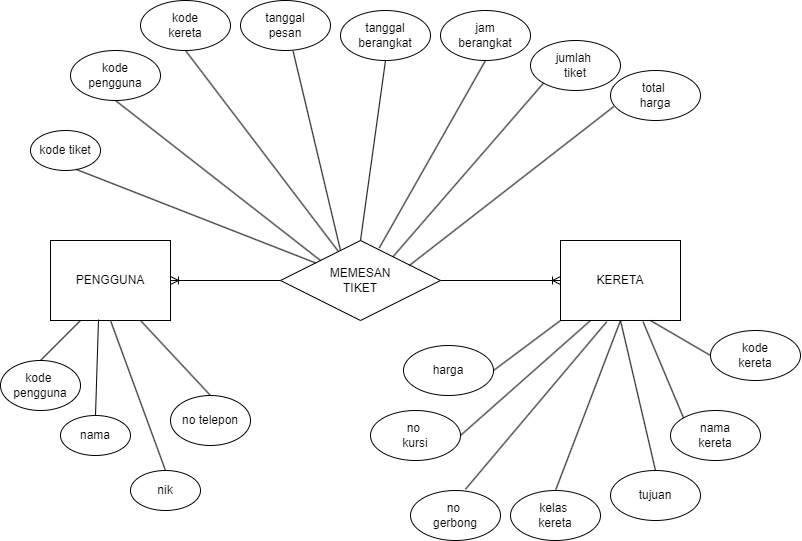

The diagram above was exported from draw.io. Its source (the exported page's mxGraphModel, read from the mxfile embedded in the PNG):
<mxGraphModel dx="925" dy="514" grid="1" gridSize="10" guides="1" tooltips="1" connect="1" arrows="1" fold="1" page="1" pageScale="1" pageWidth="827" pageHeight="1169" math="0" shadow="0">
  <root>
    <mxCell id="0" />
    <mxCell id="1" parent="0" />
    <mxCell id="OLjb0A5zg21FzflNNjin-12" style="edgeStyle=orthogonalEdgeStyle;rounded=0;orthogonalLoop=1;jettySize=auto;html=1;startArrow=ERoneToMany;startFill=0;endArrow=none;endFill=0;entryX=0;entryY=0.5;entryDx=0;entryDy=0;" parent="1" source="OLjb0A5zg21FzflNNjin-1" edge="1" target="OLjb0A5zg21FzflNNjin-3">
      <mxGeometry relative="1" as="geometry">
        <mxPoint x="280" y="400" as="targetPoint" />
      </mxGeometry>
    </mxCell>
    <mxCell id="OLjb0A5zg21FzflNNjin-1" value="PENGGUNA" style="rounded=0;whiteSpace=wrap;html=1;" parent="1" vertex="1">
      <mxGeometry x="60" y="360" width="120" height="80" as="geometry" />
    </mxCell>
    <mxCell id="OLjb0A5zg21FzflNNjin-13" style="edgeStyle=orthogonalEdgeStyle;rounded=0;orthogonalLoop=1;jettySize=auto;html=1;startArrow=ERoneToMany;startFill=0;endArrow=none;endFill=0;entryX=1;entryY=0.5;entryDx=0;entryDy=0;" parent="1" source="OLjb0A5zg21FzflNNjin-2" edge="1" target="OLjb0A5zg21FzflNNjin-3">
      <mxGeometry relative="1" as="geometry">
        <mxPoint x="460" y="400" as="targetPoint" />
      </mxGeometry>
    </mxCell>
    <mxCell id="OLjb0A5zg21FzflNNjin-2" value="KERETA" style="rounded=0;whiteSpace=wrap;html=1;" parent="1" vertex="1">
      <mxGeometry x="570" y="360" width="120" height="80" as="geometry" />
    </mxCell>
    <mxCell id="OLjb0A5zg21FzflNNjin-3" value="MEMESAN&lt;br&gt;TIKET" style="rhombus;whiteSpace=wrap;html=1;" parent="1" vertex="1">
      <mxGeometry x="290" y="360" width="160" height="80" as="geometry" />
    </mxCell>
    <mxCell id="OLjb0A5zg21FzflNNjin-4" value="nama" style="ellipse;whiteSpace=wrap;html=1;" parent="1" vertex="1">
      <mxGeometry x="70" y="535" width="70" height="40" as="geometry" />
    </mxCell>
    <mxCell id="OLjb0A5zg21FzflNNjin-5" value="nik" style="ellipse;whiteSpace=wrap;html=1;" parent="1" vertex="1">
      <mxGeometry x="140" y="590" width="70" height="40" as="geometry" />
    </mxCell>
    <mxCell id="OLjb0A5zg21FzflNNjin-6" value="no telepon" style="ellipse;whiteSpace=wrap;html=1;" parent="1" vertex="1">
      <mxGeometry x="180" y="515" width="80" height="50" as="geometry" />
    </mxCell>
    <mxCell id="OLjb0A5zg21FzflNNjin-15" value="kode tiket" style="ellipse;whiteSpace=wrap;html=1;" parent="1" vertex="1">
      <mxGeometry x="40" y="250" width="70" height="40" as="geometry" />
    </mxCell>
    <mxCell id="OLjb0A5zg21FzflNNjin-16" value="tanggal&lt;br&gt;berangkat" style="ellipse;whiteSpace=wrap;html=1;" parent="1" vertex="1">
      <mxGeometry x="350" y="130" width="90" height="50" as="geometry" />
    </mxCell>
    <mxCell id="OLjb0A5zg21FzflNNjin-18" value="jam&lt;br&gt;berangkat" style="ellipse;whiteSpace=wrap;html=1;" parent="1" vertex="1">
      <mxGeometry x="450" y="130" width="90" height="50" as="geometry" />
    </mxCell>
    <mxCell id="OLjb0A5zg21FzflNNjin-19" value="tanggal&lt;br&gt;pesan" style="ellipse;whiteSpace=wrap;html=1;" parent="1" vertex="1">
      <mxGeometry x="250" y="120" width="90" height="50" as="geometry" />
    </mxCell>
    <mxCell id="OLjb0A5zg21FzflNNjin-20" value="jumlah&amp;nbsp;&lt;br&gt;tiket" style="ellipse;whiteSpace=wrap;html=1;" parent="1" vertex="1">
      <mxGeometry x="540" y="160" width="90" height="50" as="geometry" />
    </mxCell>
    <mxCell id="OLjb0A5zg21FzflNNjin-21" value="total&amp;nbsp;&lt;br&gt;harga" style="ellipse;whiteSpace=wrap;html=1;" parent="1" vertex="1">
      <mxGeometry x="620" y="190" width="90" height="50" as="geometry" />
    </mxCell>
    <mxCell id="OLjb0A5zg21FzflNNjin-24" value="" style="endArrow=none;html=1;rounded=0;entryX=0.657;entryY=0.975;entryDx=0;entryDy=0;entryPerimeter=0;" parent="1" source="OLjb0A5zg21FzflNNjin-3" target="OLjb0A5zg21FzflNNjin-15" edge="1">
      <mxGeometry width="50" height="50" relative="1" as="geometry">
        <mxPoint x="130" y="340" as="sourcePoint" />
        <mxPoint x="180" y="290" as="targetPoint" />
      </mxGeometry>
    </mxCell>
    <mxCell id="OLjb0A5zg21FzflNNjin-25" value="" style="endArrow=none;html=1;rounded=0;entryX=0.585;entryY=1.016;entryDx=0;entryDy=0;entryPerimeter=0;" parent="1" edge="1" target="OLjb0A5zg21FzflNNjin-19">
      <mxGeometry width="50" height="50" relative="1" as="geometry">
        <mxPoint x="350" y="370" as="sourcePoint" />
        <mxPoint x="265" y="230" as="targetPoint" />
      </mxGeometry>
    </mxCell>
    <mxCell id="OLjb0A5zg21FzflNNjin-26" value="" style="endArrow=none;html=1;rounded=0;entryX=0.5;entryY=1;entryDx=0;entryDy=0;exitX=0.5;exitY=0;exitDx=0;exitDy=0;" parent="1" source="OLjb0A5zg21FzflNNjin-3" target="OLjb0A5zg21FzflNNjin-16" edge="1">
      <mxGeometry width="50" height="50" relative="1" as="geometry">
        <mxPoint x="353" y="398" as="sourcePoint" />
        <mxPoint x="205" y="310" as="targetPoint" />
      </mxGeometry>
    </mxCell>
    <mxCell id="OLjb0A5zg21FzflNNjin-27" value="" style="endArrow=none;html=1;rounded=0;entryX=0.5;entryY=1;entryDx=0;entryDy=0;exitX=0.617;exitY=0.094;exitDx=0;exitDy=0;exitPerimeter=0;" parent="1" source="OLjb0A5zg21FzflNNjin-3" target="OLjb0A5zg21FzflNNjin-18" edge="1">
      <mxGeometry width="50" height="50" relative="1" as="geometry">
        <mxPoint x="363" y="408" as="sourcePoint" />
        <mxPoint x="215" y="320" as="targetPoint" />
      </mxGeometry>
    </mxCell>
    <mxCell id="OLjb0A5zg21FzflNNjin-28" value="" style="endArrow=none;html=1;rounded=0;entryX=0;entryY=1;entryDx=0;entryDy=0;exitX=0.703;exitY=0.203;exitDx=0;exitDy=0;exitPerimeter=0;" parent="1" source="OLjb0A5zg21FzflNNjin-3" target="OLjb0A5zg21FzflNNjin-20" edge="1">
      <mxGeometry width="50" height="50" relative="1" as="geometry">
        <mxPoint x="373" y="418" as="sourcePoint" />
        <mxPoint x="225" y="330" as="targetPoint" />
      </mxGeometry>
    </mxCell>
    <mxCell id="OLjb0A5zg21FzflNNjin-29" value="" style="endArrow=none;html=1;rounded=0;entryX=0.036;entryY=0.722;entryDx=0;entryDy=0;entryPerimeter=0;exitX=0.805;exitY=0.313;exitDx=0;exitDy=0;exitPerimeter=0;" parent="1" source="OLjb0A5zg21FzflNNjin-3" target="OLjb0A5zg21FzflNNjin-21" edge="1">
      <mxGeometry width="50" height="50" relative="1" as="geometry">
        <mxPoint x="427" y="382" as="sourcePoint" />
        <mxPoint x="235" y="340" as="targetPoint" />
      </mxGeometry>
    </mxCell>
    <mxCell id="OLjb0A5zg21FzflNNjin-30" value="kode&lt;br&gt;kereta" style="ellipse;whiteSpace=wrap;html=1;" parent="1" vertex="1">
      <mxGeometry x="720" y="450" width="90" height="50" as="geometry" />
    </mxCell>
    <mxCell id="OLjb0A5zg21FzflNNjin-31" value="nama&lt;br&gt;kereta" style="ellipse;whiteSpace=wrap;html=1;" parent="1" vertex="1">
      <mxGeometry x="680" y="530" width="90" height="50" as="geometry" />
    </mxCell>
    <mxCell id="OLjb0A5zg21FzflNNjin-32" value="kelas&amp;nbsp;&lt;br&gt;kereta" style="ellipse;whiteSpace=wrap;html=1;" parent="1" vertex="1">
      <mxGeometry x="520" y="610" width="90" height="50" as="geometry" />
    </mxCell>
    <mxCell id="OLjb0A5zg21FzflNNjin-33" value="tujuan" style="ellipse;whiteSpace=wrap;html=1;" parent="1" vertex="1">
      <mxGeometry x="620" y="590" width="90" height="50" as="geometry" />
    </mxCell>
    <mxCell id="OLjb0A5zg21FzflNNjin-34" value="harga" style="ellipse;whiteSpace=wrap;html=1;" parent="1" vertex="1">
      <mxGeometry x="413" y="465" width="90" height="50" as="geometry" />
    </mxCell>
    <mxCell id="OLjb0A5zg21FzflNNjin-35" value="no&amp;nbsp;&lt;br&gt;gerbong" style="ellipse;whiteSpace=wrap;html=1;" parent="1" vertex="1">
      <mxGeometry x="420" y="610" width="90" height="50" as="geometry" />
    </mxCell>
    <mxCell id="OLjb0A5zg21FzflNNjin-36" value="no&amp;nbsp;&lt;br&gt;kursi" style="ellipse;whiteSpace=wrap;html=1;" parent="1" vertex="1">
      <mxGeometry x="380" y="530" width="90" height="50" as="geometry" />
    </mxCell>
    <mxCell id="OLjb0A5zg21FzflNNjin-38" value="" style="endArrow=none;html=1;rounded=0;exitX=1;exitY=0.5;exitDx=0;exitDy=0;" parent="1" source="OLjb0A5zg21FzflNNjin-34" edge="1">
      <mxGeometry width="50" height="50" relative="1" as="geometry">
        <mxPoint x="520" y="490" as="sourcePoint" />
        <mxPoint x="570" y="440" as="targetPoint" />
      </mxGeometry>
    </mxCell>
    <mxCell id="OLjb0A5zg21FzflNNjin-40" value="" style="endArrow=none;html=1;rounded=0;exitX=1;exitY=0.5;exitDx=0;exitDy=0;entryX=0.25;entryY=1;entryDx=0;entryDy=0;" parent="1" source="OLjb0A5zg21FzflNNjin-36" target="OLjb0A5zg21FzflNNjin-2" edge="1">
      <mxGeometry width="50" height="50" relative="1" as="geometry">
        <mxPoint x="513" y="500" as="sourcePoint" />
        <mxPoint x="580" y="450" as="targetPoint" />
      </mxGeometry>
    </mxCell>
    <mxCell id="OLjb0A5zg21FzflNNjin-41" value="" style="endArrow=none;html=1;rounded=0;exitX=0.611;exitY=-0.025;exitDx=0;exitDy=0;exitPerimeter=0;entryX=0.385;entryY=1.016;entryDx=0;entryDy=0;entryPerimeter=0;" parent="1" source="OLjb0A5zg21FzflNNjin-35" target="OLjb0A5zg21FzflNNjin-2" edge="1">
      <mxGeometry width="50" height="50" relative="1" as="geometry">
        <mxPoint x="523" y="510" as="sourcePoint" />
        <mxPoint x="590" y="460" as="targetPoint" />
      </mxGeometry>
    </mxCell>
    <mxCell id="OLjb0A5zg21FzflNNjin-42" value="" style="endArrow=none;html=1;rounded=0;exitX=0.5;exitY=0;exitDx=0;exitDy=0;" parent="1" source="OLjb0A5zg21FzflNNjin-32" edge="1">
      <mxGeometry width="50" height="50" relative="1" as="geometry">
        <mxPoint x="555" y="600" as="sourcePoint" />
        <mxPoint x="630" y="440" as="targetPoint" />
        <Array as="points">
          <mxPoint x="630" y="440" />
        </Array>
      </mxGeometry>
    </mxCell>
    <mxCell id="OLjb0A5zg21FzflNNjin-43" value="" style="endArrow=none;html=1;rounded=0;exitX=0.5;exitY=0;exitDx=0;exitDy=0;entryX=0.5;entryY=1;entryDx=0;entryDy=0;" parent="1" source="OLjb0A5zg21FzflNNjin-33" target="OLjb0A5zg21FzflNNjin-2" edge="1">
      <mxGeometry width="50" height="50" relative="1" as="geometry">
        <mxPoint x="543" y="530" as="sourcePoint" />
        <mxPoint x="610" y="480" as="targetPoint" />
      </mxGeometry>
    </mxCell>
    <mxCell id="OLjb0A5zg21FzflNNjin-44" value="" style="endArrow=none;html=1;rounded=0;exitX=0;exitY=0;exitDx=0;exitDy=0;entryX=0.688;entryY=1.016;entryDx=0;entryDy=0;entryPerimeter=0;" parent="1" source="OLjb0A5zg21FzflNNjin-31" target="OLjb0A5zg21FzflNNjin-2" edge="1">
      <mxGeometry width="50" height="50" relative="1" as="geometry">
        <mxPoint x="553" y="540" as="sourcePoint" />
        <mxPoint x="620" y="490" as="targetPoint" />
      </mxGeometry>
    </mxCell>
    <mxCell id="OLjb0A5zg21FzflNNjin-45" value="" style="endArrow=none;html=1;rounded=0;exitX=0.75;exitY=1;exitDx=0;exitDy=0;entryX=0;entryY=0.5;entryDx=0;entryDy=0;" parent="1" source="OLjb0A5zg21FzflNNjin-2" target="OLjb0A5zg21FzflNNjin-30" edge="1">
      <mxGeometry width="50" height="50" relative="1" as="geometry">
        <mxPoint x="563" y="550" as="sourcePoint" />
        <mxPoint x="630" y="500" as="targetPoint" />
      </mxGeometry>
    </mxCell>
    <mxCell id="OLjb0A5zg21FzflNNjin-46" value="" style="endArrow=none;html=1;rounded=0;exitX=0.5;exitY=0;exitDx=0;exitDy=0;entryX=0.4;entryY=0.988;entryDx=0;entryDy=0;entryPerimeter=0;" parent="1" source="OLjb0A5zg21FzflNNjin-4" target="OLjb0A5zg21FzflNNjin-1" edge="1">
      <mxGeometry width="50" height="50" relative="1" as="geometry">
        <mxPoint x="30" y="490" as="sourcePoint" />
        <mxPoint x="80" y="440" as="targetPoint" />
      </mxGeometry>
    </mxCell>
    <mxCell id="OLjb0A5zg21FzflNNjin-47" value="" style="endArrow=none;html=1;rounded=0;entryX=0.5;entryY=1;entryDx=0;entryDy=0;exitX=0.5;exitY=0;exitDx=0;exitDy=0;" parent="1" source="OLjb0A5zg21FzflNNjin-5" target="OLjb0A5zg21FzflNNjin-1" edge="1">
      <mxGeometry width="50" height="50" relative="1" as="geometry">
        <mxPoint x="110" y="540" as="sourcePoint" />
        <mxPoint x="90" y="450" as="targetPoint" />
      </mxGeometry>
    </mxCell>
    <mxCell id="OLjb0A5zg21FzflNNjin-48" value="" style="endArrow=none;html=1;rounded=0;exitX=0.5;exitY=0;exitDx=0;exitDy=0;entryX=0.75;entryY=1;entryDx=0;entryDy=0;" parent="1" source="OLjb0A5zg21FzflNNjin-6" target="OLjb0A5zg21FzflNNjin-1" edge="1">
      <mxGeometry width="50" height="50" relative="1" as="geometry">
        <mxPoint x="75" y="510" as="sourcePoint" />
        <mxPoint x="100" y="460" as="targetPoint" />
      </mxGeometry>
    </mxCell>
    <mxCell id="xvH_2VWeLO6jdb8Hp-s_-1" value="kode&amp;nbsp;&lt;br&gt;pengguna" style="ellipse;whiteSpace=wrap;html=1;" parent="1" vertex="1">
      <mxGeometry x="10" y="480" width="80" height="50" as="geometry" />
    </mxCell>
    <mxCell id="xvH_2VWeLO6jdb8Hp-s_-2" value="" style="endArrow=none;html=1;rounded=0;exitX=0.5;exitY=0;exitDx=0;exitDy=0;entryX=0.25;entryY=1;entryDx=0;entryDy=0;" parent="1" source="xvH_2VWeLO6jdb8Hp-s_-1" target="OLjb0A5zg21FzflNNjin-1" edge="1">
      <mxGeometry width="50" height="50" relative="1" as="geometry">
        <mxPoint x="105" y="540" as="sourcePoint" />
        <mxPoint x="118" y="449" as="targetPoint" />
      </mxGeometry>
    </mxCell>
    <mxCell id="-RQbahNsXzovHLvJeZof-1" value="kode&lt;br&gt;kereta" style="ellipse;whiteSpace=wrap;html=1;" vertex="1" parent="1">
      <mxGeometry x="150" y="120" width="90" height="50" as="geometry" />
    </mxCell>
    <mxCell id="-RQbahNsXzovHLvJeZof-2" value="kode&lt;br&gt;pengguna" style="ellipse;whiteSpace=wrap;html=1;" vertex="1" parent="1">
      <mxGeometry x="80" y="170" width="90" height="50" as="geometry" />
    </mxCell>
    <mxCell id="-RQbahNsXzovHLvJeZof-4" value="" style="endArrow=none;html=1;rounded=0;entryX=0.5;entryY=1;entryDx=0;entryDy=0;exitX=0;exitY=0;exitDx=0;exitDy=0;" edge="1" parent="1" source="OLjb0A5zg21FzflNNjin-3" target="-RQbahNsXzovHLvJeZof-2">
      <mxGeometry width="50" height="50" relative="1" as="geometry">
        <mxPoint x="335" y="392" as="sourcePoint" />
        <mxPoint x="96" y="299" as="targetPoint" />
      </mxGeometry>
    </mxCell>
    <mxCell id="-RQbahNsXzovHLvJeZof-5" value="" style="endArrow=none;html=1;rounded=0;entryX=0.5;entryY=1;entryDx=0;entryDy=0;" edge="1" parent="1" source="OLjb0A5zg21FzflNNjin-3" target="-RQbahNsXzovHLvJeZof-1">
      <mxGeometry width="50" height="50" relative="1" as="geometry">
        <mxPoint x="345" y="402" as="sourcePoint" />
        <mxPoint x="106" y="309" as="targetPoint" />
      </mxGeometry>
    </mxCell>
  </root>
</mxGraphModel>